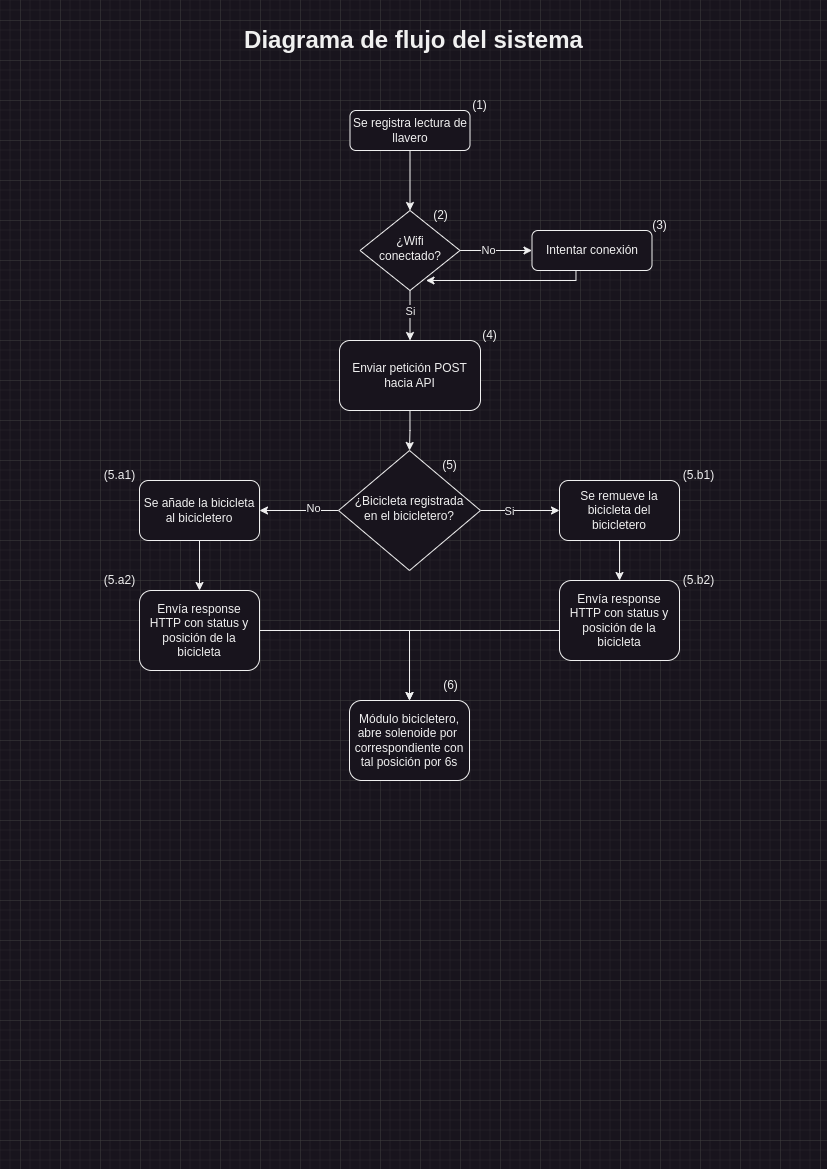

The diagram above was exported from draw.io. Its source (the exported page's mxGraphModel, read from the mxfile embedded in the PNG):
<mxGraphModel dx="1299" dy="658" grid="1" gridSize="10" guides="1" tooltips="1" connect="1" arrows="1" fold="1" page="1" pageScale="1" pageWidth="827" pageHeight="1169" math="0" shadow="0">
  <root>
    <mxCell id="WIyWlLk6GJQsqaUBKTNV-0" />
    <mxCell id="WIyWlLk6GJQsqaUBKTNV-1" parent="WIyWlLk6GJQsqaUBKTNV-0" />
    <mxCell id="YylQgySP5R7MDy8f_tse-6" style="edgeStyle=orthogonalEdgeStyle;rounded=0;orthogonalLoop=1;jettySize=auto;html=1;" edge="1" parent="WIyWlLk6GJQsqaUBKTNV-1" source="WIyWlLk6GJQsqaUBKTNV-3" target="YylQgySP5R7MDy8f_tse-4">
      <mxGeometry relative="1" as="geometry" />
    </mxCell>
    <mxCell id="WIyWlLk6GJQsqaUBKTNV-3" value="Se registra lectura de llavero" style="rounded=1;whiteSpace=wrap;html=1;fontSize=12;glass=0;strokeWidth=1;shadow=0;" parent="WIyWlLk6GJQsqaUBKTNV-1" vertex="1">
      <mxGeometry x="349.5" y="110" width="120" height="40" as="geometry" />
    </mxCell>
    <mxCell id="YylQgySP5R7MDy8f_tse-0" value="Diagrama de flujo del sistema" style="text;strokeColor=none;fillColor=none;html=1;fontSize=24;fontStyle=1;verticalAlign=middle;align=center;" vertex="1" parent="WIyWlLk6GJQsqaUBKTNV-1">
      <mxGeometry x="221" y="20" width="384" height="40" as="geometry" />
    </mxCell>
    <mxCell id="YylQgySP5R7MDy8f_tse-8" style="edgeStyle=orthogonalEdgeStyle;rounded=0;orthogonalLoop=1;jettySize=auto;html=1;" edge="1" parent="WIyWlLk6GJQsqaUBKTNV-1" source="YylQgySP5R7MDy8f_tse-4" target="YylQgySP5R7MDy8f_tse-7">
      <mxGeometry relative="1" as="geometry" />
    </mxCell>
    <mxCell id="YylQgySP5R7MDy8f_tse-9" value="No" style="edgeLabel;html=1;align=center;verticalAlign=middle;resizable=0;points=[];" vertex="1" connectable="0" parent="YylQgySP5R7MDy8f_tse-8">
      <mxGeometry x="-0.2121" y="1" relative="1" as="geometry">
        <mxPoint as="offset" />
      </mxGeometry>
    </mxCell>
    <mxCell id="YylQgySP5R7MDy8f_tse-14" style="edgeStyle=orthogonalEdgeStyle;rounded=0;orthogonalLoop=1;jettySize=auto;html=1;" edge="1" parent="WIyWlLk6GJQsqaUBKTNV-1" source="YylQgySP5R7MDy8f_tse-4" target="YylQgySP5R7MDy8f_tse-11">
      <mxGeometry relative="1" as="geometry" />
    </mxCell>
    <mxCell id="YylQgySP5R7MDy8f_tse-15" value="Si" style="edgeLabel;html=1;align=center;verticalAlign=middle;resizable=0;points=[];" vertex="1" connectable="0" parent="YylQgySP5R7MDy8f_tse-14">
      <mxGeometry x="-0.2067" y="4" relative="1" as="geometry">
        <mxPoint x="-4" as="offset" />
      </mxGeometry>
    </mxCell>
    <mxCell id="YylQgySP5R7MDy8f_tse-4" value="¿Wifi conectado?" style="rhombus;whiteSpace=wrap;html=1;shadow=0;fontFamily=Helvetica;fontSize=12;align=center;strokeWidth=1;spacing=6;spacingTop=-4;" vertex="1" parent="WIyWlLk6GJQsqaUBKTNV-1">
      <mxGeometry x="359.5" y="210" width="100" height="80" as="geometry" />
    </mxCell>
    <mxCell id="YylQgySP5R7MDy8f_tse-10" style="edgeStyle=orthogonalEdgeStyle;rounded=0;orthogonalLoop=1;jettySize=auto;html=1;" edge="1" parent="WIyWlLk6GJQsqaUBKTNV-1">
      <mxGeometry relative="1" as="geometry">
        <mxPoint x="425.5" y="280" as="targetPoint" />
        <mxPoint x="575.5" y="250" as="sourcePoint" />
        <Array as="points">
          <mxPoint x="575.5" y="280" />
        </Array>
      </mxGeometry>
    </mxCell>
    <mxCell id="YylQgySP5R7MDy8f_tse-7" value="Intentar conexión" style="rounded=1;whiteSpace=wrap;html=1;fontSize=12;glass=0;strokeWidth=1;shadow=0;" vertex="1" parent="WIyWlLk6GJQsqaUBKTNV-1">
      <mxGeometry x="531.5" y="230" width="120" height="40" as="geometry" />
    </mxCell>
    <mxCell id="YylQgySP5R7MDy8f_tse-17" style="edgeStyle=orthogonalEdgeStyle;rounded=0;orthogonalLoop=1;jettySize=auto;html=1;" edge="1" parent="WIyWlLk6GJQsqaUBKTNV-1" source="YylQgySP5R7MDy8f_tse-11" target="YylQgySP5R7MDy8f_tse-16">
      <mxGeometry relative="1" as="geometry" />
    </mxCell>
    <mxCell id="YylQgySP5R7MDy8f_tse-11" value="Enviar petición POST hacia API" style="rounded=1;whiteSpace=wrap;html=1;fontSize=12;glass=0;strokeWidth=1;shadow=0;" vertex="1" parent="WIyWlLk6GJQsqaUBKTNV-1">
      <mxGeometry x="339" y="340" width="141" height="70" as="geometry" />
    </mxCell>
    <mxCell id="YylQgySP5R7MDy8f_tse-19" style="edgeStyle=orthogonalEdgeStyle;rounded=0;orthogonalLoop=1;jettySize=auto;html=1;entryX=0;entryY=0.5;entryDx=0;entryDy=0;" edge="1" parent="WIyWlLk6GJQsqaUBKTNV-1" source="YylQgySP5R7MDy8f_tse-16" target="YylQgySP5R7MDy8f_tse-18">
      <mxGeometry relative="1" as="geometry" />
    </mxCell>
    <mxCell id="YylQgySP5R7MDy8f_tse-20" value="Si" style="edgeLabel;html=1;align=center;verticalAlign=middle;resizable=0;points=[];" vertex="1" connectable="0" parent="YylQgySP5R7MDy8f_tse-19">
      <mxGeometry x="-0.5111" relative="1" as="geometry">
        <mxPoint x="10" as="offset" />
      </mxGeometry>
    </mxCell>
    <mxCell id="YylQgySP5R7MDy8f_tse-34" style="edgeStyle=orthogonalEdgeStyle;rounded=0;orthogonalLoop=1;jettySize=auto;html=1;" edge="1" parent="WIyWlLk6GJQsqaUBKTNV-1" source="YylQgySP5R7MDy8f_tse-16" target="YylQgySP5R7MDy8f_tse-26">
      <mxGeometry relative="1" as="geometry" />
    </mxCell>
    <mxCell id="YylQgySP5R7MDy8f_tse-35" value="No" style="edgeLabel;html=1;align=center;verticalAlign=middle;resizable=0;points=[];" vertex="1" connectable="0" parent="YylQgySP5R7MDy8f_tse-34">
      <mxGeometry x="-0.3307" y="-3" relative="1" as="geometry">
        <mxPoint as="offset" />
      </mxGeometry>
    </mxCell>
    <mxCell id="YylQgySP5R7MDy8f_tse-16" value="¿Bicicleta registrada&lt;div&gt;en el bicicletero?&lt;/div&gt;" style="rhombus;whiteSpace=wrap;html=1;shadow=0;fontFamily=Helvetica;fontSize=12;align=center;strokeWidth=1;spacing=6;spacingTop=-4;" vertex="1" parent="WIyWlLk6GJQsqaUBKTNV-1">
      <mxGeometry x="338" y="450" width="142" height="120" as="geometry" />
    </mxCell>
    <mxCell id="YylQgySP5R7MDy8f_tse-23" style="edgeStyle=orthogonalEdgeStyle;rounded=0;orthogonalLoop=1;jettySize=auto;html=1;entryX=0.5;entryY=0;entryDx=0;entryDy=0;" edge="1" parent="WIyWlLk6GJQsqaUBKTNV-1" source="YylQgySP5R7MDy8f_tse-18" target="YylQgySP5R7MDy8f_tse-21">
      <mxGeometry relative="1" as="geometry" />
    </mxCell>
    <mxCell id="YylQgySP5R7MDy8f_tse-18" value="Se remueve la bicicleta del bicicletero" style="rounded=1;whiteSpace=wrap;html=1;fontSize=12;glass=0;strokeWidth=1;shadow=0;" vertex="1" parent="WIyWlLk6GJQsqaUBKTNV-1">
      <mxGeometry x="559" y="480" width="120" height="60" as="geometry" />
    </mxCell>
    <mxCell id="YylQgySP5R7MDy8f_tse-38" style="edgeStyle=orthogonalEdgeStyle;rounded=0;orthogonalLoop=1;jettySize=auto;html=1;" edge="1" parent="WIyWlLk6GJQsqaUBKTNV-1" source="YylQgySP5R7MDy8f_tse-21" target="YylQgySP5R7MDy8f_tse-36">
      <mxGeometry relative="1" as="geometry">
        <Array as="points">
          <mxPoint x="409" y="630" />
        </Array>
      </mxGeometry>
    </mxCell>
    <mxCell id="YylQgySP5R7MDy8f_tse-21" value="Envía response HTTP con status y posición de la bicicleta" style="rounded=1;whiteSpace=wrap;html=1;fontSize=12;glass=0;strokeWidth=1;shadow=0;" vertex="1" parent="WIyWlLk6GJQsqaUBKTNV-1">
      <mxGeometry x="559" y="580" width="120" height="80" as="geometry" />
    </mxCell>
    <mxCell id="YylQgySP5R7MDy8f_tse-30" style="edgeStyle=orthogonalEdgeStyle;rounded=0;orthogonalLoop=1;jettySize=auto;html=1;" edge="1" parent="WIyWlLk6GJQsqaUBKTNV-1" source="YylQgySP5R7MDy8f_tse-26" target="YylQgySP5R7MDy8f_tse-29">
      <mxGeometry relative="1" as="geometry" />
    </mxCell>
    <mxCell id="YylQgySP5R7MDy8f_tse-26" value="Se añade la bicicleta al bicicletero" style="rounded=1;whiteSpace=wrap;html=1;fontSize=12;glass=0;strokeWidth=1;shadow=0;" vertex="1" parent="WIyWlLk6GJQsqaUBKTNV-1">
      <mxGeometry x="139" y="480" width="120" height="60" as="geometry" />
    </mxCell>
    <mxCell id="YylQgySP5R7MDy8f_tse-37" style="edgeStyle=orthogonalEdgeStyle;rounded=0;orthogonalLoop=1;jettySize=auto;html=1;" edge="1" parent="WIyWlLk6GJQsqaUBKTNV-1" source="YylQgySP5R7MDy8f_tse-29" target="YylQgySP5R7MDy8f_tse-36">
      <mxGeometry relative="1" as="geometry" />
    </mxCell>
    <mxCell id="YylQgySP5R7MDy8f_tse-29" value="Envía response HTTP con status y posición de la bicicleta" style="rounded=1;whiteSpace=wrap;html=1;fontSize=12;glass=0;strokeWidth=1;shadow=0;" vertex="1" parent="WIyWlLk6GJQsqaUBKTNV-1">
      <mxGeometry x="139" y="590" width="120" height="80" as="geometry" />
    </mxCell>
    <mxCell id="YylQgySP5R7MDy8f_tse-36" value="Módulo bicicletero, abre solenoide por&amp;nbsp; correspondiente con tal posición por 6s" style="rounded=1;whiteSpace=wrap;html=1;fontSize=12;glass=0;strokeWidth=1;shadow=0;" vertex="1" parent="WIyWlLk6GJQsqaUBKTNV-1">
      <mxGeometry x="349" y="700" width="120" height="80" as="geometry" />
    </mxCell>
    <mxCell id="YylQgySP5R7MDy8f_tse-40" value="(1)" style="text;html=1;align=center;verticalAlign=middle;whiteSpace=wrap;rounded=0;" vertex="1" parent="WIyWlLk6GJQsqaUBKTNV-1">
      <mxGeometry x="459.5" y="90" width="39" height="30" as="geometry" />
    </mxCell>
    <mxCell id="YylQgySP5R7MDy8f_tse-41" value="(2)" style="text;html=1;align=center;verticalAlign=middle;whiteSpace=wrap;rounded=0;" vertex="1" parent="WIyWlLk6GJQsqaUBKTNV-1">
      <mxGeometry x="420.5" y="200" width="39" height="30" as="geometry" />
    </mxCell>
    <mxCell id="YylQgySP5R7MDy8f_tse-42" value="(3)" style="text;html=1;align=center;verticalAlign=middle;whiteSpace=wrap;rounded=0;" vertex="1" parent="WIyWlLk6GJQsqaUBKTNV-1">
      <mxGeometry x="640" y="210" width="39" height="30" as="geometry" />
    </mxCell>
    <mxCell id="YylQgySP5R7MDy8f_tse-43" value="(4)" style="text;html=1;align=center;verticalAlign=middle;whiteSpace=wrap;rounded=0;" vertex="1" parent="WIyWlLk6GJQsqaUBKTNV-1">
      <mxGeometry x="469.5" y="320" width="39" height="30" as="geometry" />
    </mxCell>
    <mxCell id="YylQgySP5R7MDy8f_tse-44" value="(5)" style="text;html=1;align=center;verticalAlign=middle;whiteSpace=wrap;rounded=0;" vertex="1" parent="WIyWlLk6GJQsqaUBKTNV-1">
      <mxGeometry x="430" y="450" width="39" height="30" as="geometry" />
    </mxCell>
    <mxCell id="YylQgySP5R7MDy8f_tse-45" value="(5.b1)" style="text;html=1;align=center;verticalAlign=middle;whiteSpace=wrap;rounded=0;" vertex="1" parent="WIyWlLk6GJQsqaUBKTNV-1">
      <mxGeometry x="679" y="460" width="39" height="30" as="geometry" />
    </mxCell>
    <mxCell id="YylQgySP5R7MDy8f_tse-46" value="(5.b2)" style="text;html=1;align=center;verticalAlign=middle;whiteSpace=wrap;rounded=0;" vertex="1" parent="WIyWlLk6GJQsqaUBKTNV-1">
      <mxGeometry x="679" y="565" width="39" height="30" as="geometry" />
    </mxCell>
    <mxCell id="YylQgySP5R7MDy8f_tse-47" value="(5.a1)" style="text;html=1;align=center;verticalAlign=middle;whiteSpace=wrap;rounded=0;" vertex="1" parent="WIyWlLk6GJQsqaUBKTNV-1">
      <mxGeometry x="100" y="460" width="39" height="30" as="geometry" />
    </mxCell>
    <mxCell id="YylQgySP5R7MDy8f_tse-48" value="(5.a2)" style="text;html=1;align=center;verticalAlign=middle;whiteSpace=wrap;rounded=0;" vertex="1" parent="WIyWlLk6GJQsqaUBKTNV-1">
      <mxGeometry x="100" y="565" width="39" height="30" as="geometry" />
    </mxCell>
    <mxCell id="YylQgySP5R7MDy8f_tse-49" value="(6)" style="text;html=1;align=center;verticalAlign=middle;whiteSpace=wrap;rounded=0;" vertex="1" parent="WIyWlLk6GJQsqaUBKTNV-1">
      <mxGeometry x="430.5" y="670" width="39" height="30" as="geometry" />
    </mxCell>
  </root>
</mxGraphModel>